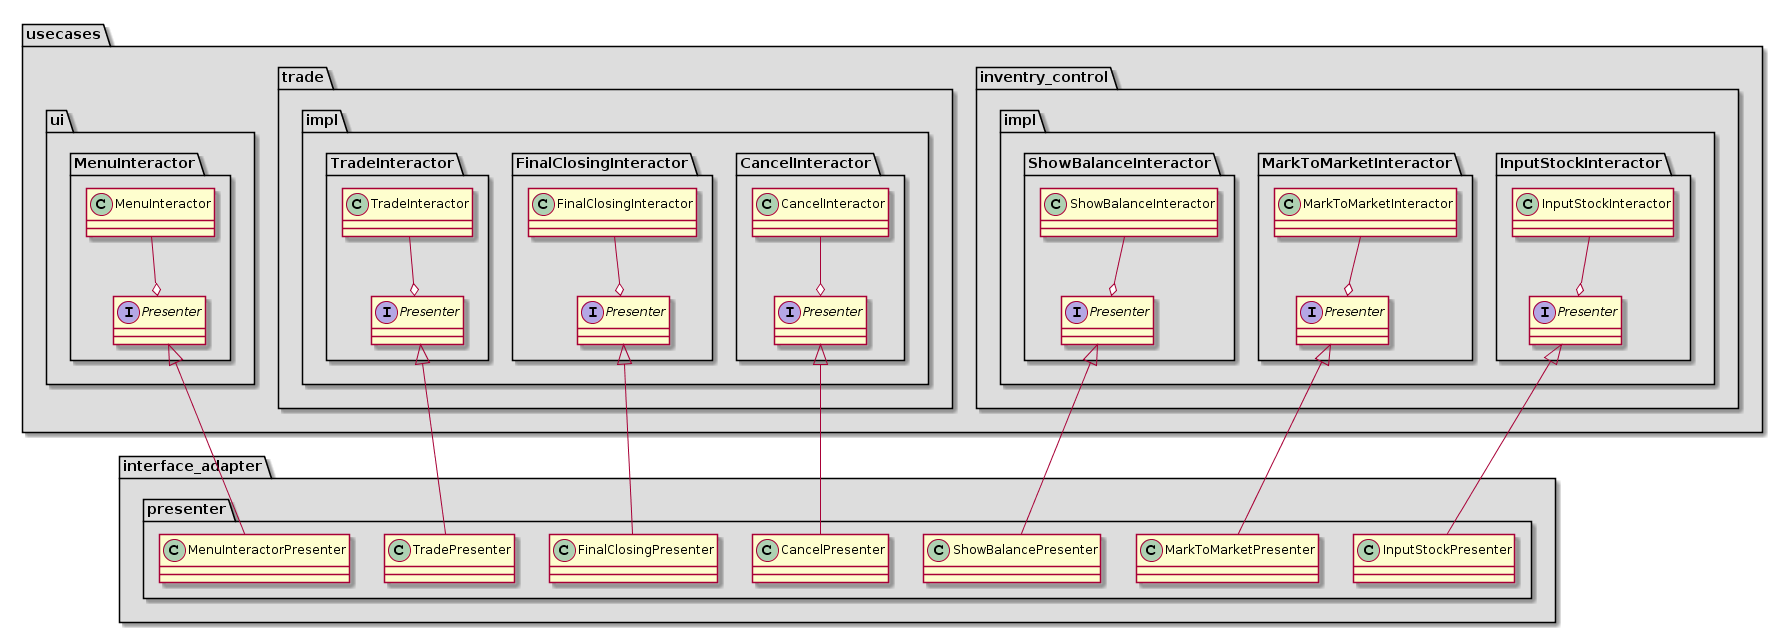

The diagram above was rendered by PlantUML. Its source (embedded in the PNG):
@startuml
namespace usecases #DDDDDD{

}
namespace usecases.inventry_control #DDDDDD{

}

namespace usecases.inventry_control.impl #DDDDDD{

}

namespace usecases.inventry_control.impl.InputStockInteractor #DDDDDD{
class InputStockInteractor
interface Presenter

InputStockInteractor--o Presenter

}

namespace usecases.inventry_control.impl.MarkToMarketInteractor #DDDDDD{
class MarkToMarketInteractor
interface Presenter

MarkToMarketInteractor--o Presenter

}

namespace usecases.inventry_control.impl.ShowBalanceInteractor #DDDDDD{
class ShowBalanceInteractor
interface Presenter

ShowBalanceInteractor--o Presenter

}


namespace usecases.trade  #DDDDDD{
}
namespace usecases.trade.impl  #DDDDDD{


}

namespace usecases.trade.impl.CancelInteractor #DDDDDD{
class CancelInteractor
interface Presenter

CancelInteractor--o Presenter

}

namespace usecases.trade.impl.FinalClosingInteractor #DDDDDD{
class FinalClosingInteractor
interface Presenter


FinalClosingInteractor--o Presenter

}

namespace usecases.trade.impl.TradeInteractor #DDDDDD{
class TradeInteractor
interface Presenter

TradeInteractor--o Presenter

}
namespace usecases.ui #DDDDDD{

}

namespace usecases.ui.MenuInteractor #DDDDDD{
class MenuInteractor
interface Presenter

MenuInteractor--o Presenter

}






namespace interface_adapter #DDDDDD{

}

namespace interface_adapter.presenter #DDDDDD{
class InputStockPresenter
class MarkToMarketPresenter
class ShowBalancePresenter
class CancelPresenter
class FinalClosingPresenter
class TradePresenter
class MenuInteractorPresenter

usecases.inventry_control.impl.InputStockInteractor.Presenter<|-- InputStockPresenter
usecases.inventry_control.impl.MarkToMarketInteractor.Presenter<|-- MarkToMarketPresenter
usecases.inventry_control.impl.ShowBalanceInteractor.Presenter<|-- ShowBalancePresenter
usecases.trade.impl.CancelInteractor.Presenter<|-- CancelPresenter
usecases.trade.impl.FinalClosingInteractor.Presenter<|-- FinalClosingPresenter
usecases.trade.impl.TradeInteractor.Presenter<|-- TradePresenter
usecases.ui.MenuInteractor.Presenter<|--MenuInteractorPresenter
}
@enduml